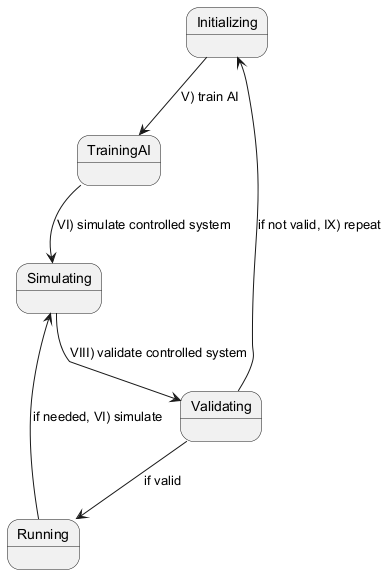

The diagram above was rendered by PlantUML. Its source (embedded in the PNG):
@startuml
state Initializing
state TrainingAI
state Simulating
state Validating
state Running
Initializing --> TrainingAI : V) train AI
TrainingAI --> Simulating : VI) simulate controlled system
Simulating --> Validating : VIII) validate controlled system
Validating --> Running : if valid
Validating --> Initializing : if not valid, IX) repeat
Running --> Simulating : if needed, VI) simulate
@enduml